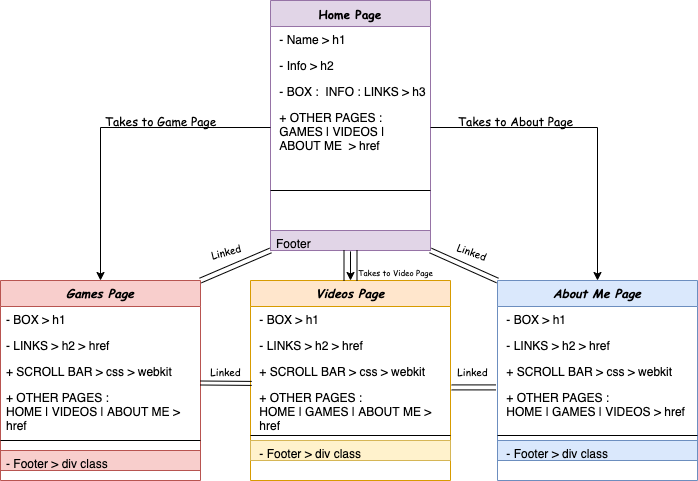

The diagram above was exported from draw.io. Its source (the exported page's mxGraphModel, read from the mxfile embedded in the PNG):
<mxGraphModel dx="858" dy="1180" grid="1" gridSize="10" guides="1" tooltips="1" connect="1" arrows="1" fold="1" page="1" pageScale="1" pageWidth="827" pageHeight="1169" math="0" shadow="0">
  <root>
    <mxCell id="WIyWlLk6GJQsqaUBKTNV-0" />
    <mxCell id="WIyWlLk6GJQsqaUBKTNV-1" parent="WIyWlLk6GJQsqaUBKTNV-0" />
    <mxCell id="zkfFHV4jXpPFQw0GAbJ--0" value="About Me Page" style="swimlane;fontStyle=3;align=center;verticalAlign=top;childLayout=stackLayout;horizontal=1;startSize=26;horizontalStack=0;resizeParent=1;resizeLast=0;collapsible=1;marginBottom=0;rounded=0;shadow=0;strokeWidth=1;fontFamily=Comic Sans MS;fillColor=#dae8fc;strokeColor=#6c8ebf;" parent="WIyWlLk6GJQsqaUBKTNV-1" vertex="1">
      <mxGeometry x="577" y="400" width="200" height="200" as="geometry">
        <mxRectangle x="230" y="140" width="160" height="26" as="alternateBounds" />
      </mxGeometry>
    </mxCell>
    <mxCell id="zkfFHV4jXpPFQw0GAbJ--1" value=" - BOX &gt; h1" style="text;align=left;verticalAlign=top;spacingLeft=4;spacingRight=4;overflow=hidden;rotatable=0;points=[[0,0.5],[1,0.5]];portConstraint=eastwest;" parent="zkfFHV4jXpPFQw0GAbJ--0" vertex="1">
      <mxGeometry y="26" width="200" height="26" as="geometry" />
    </mxCell>
    <mxCell id="zkfFHV4jXpPFQw0GAbJ--2" value=" - LINKS &gt; h2 &gt; href" style="text;align=left;verticalAlign=top;spacingLeft=4;spacingRight=4;overflow=hidden;rotatable=0;points=[[0,0.5],[1,0.5]];portConstraint=eastwest;rounded=0;shadow=0;html=0;" parent="zkfFHV4jXpPFQw0GAbJ--0" vertex="1">
      <mxGeometry y="52" width="200" height="26" as="geometry" />
    </mxCell>
    <mxCell id="zkfFHV4jXpPFQw0GAbJ--3" value=" + SCROLL BAR &gt; css &gt; webkit" style="text;align=left;verticalAlign=top;spacingLeft=4;spacingRight=4;overflow=hidden;rotatable=0;points=[[0,0.5],[1,0.5]];portConstraint=eastwest;rounded=0;shadow=0;html=0;" parent="zkfFHV4jXpPFQw0GAbJ--0" vertex="1">
      <mxGeometry y="78" width="200" height="26" as="geometry" />
    </mxCell>
    <mxCell id="0OB06s9RnatVEujUlncj-16" value=" + OTHER PAGES :&#10; HOME | GAMES | VIDEOS &gt; href " style="text;align=left;verticalAlign=top;spacingLeft=4;spacingRight=4;overflow=hidden;rotatable=0;points=[[0,0.5],[1,0.5]];portConstraint=eastwest;" vertex="1" parent="zkfFHV4jXpPFQw0GAbJ--0">
      <mxGeometry y="104" width="200" height="46" as="geometry" />
    </mxCell>
    <mxCell id="zkfFHV4jXpPFQw0GAbJ--4" value="" style="line;html=1;strokeWidth=1;align=left;verticalAlign=middle;spacingTop=-1;spacingLeft=3;spacingRight=3;rotatable=0;labelPosition=right;points=[];portConstraint=eastwest;" parent="zkfFHV4jXpPFQw0GAbJ--0" vertex="1">
      <mxGeometry y="150" width="200" height="10" as="geometry" />
    </mxCell>
    <mxCell id="zkfFHV4jXpPFQw0GAbJ--5" value=" - Footer &gt; div class" style="text;align=left;verticalAlign=top;spacingLeft=4;spacingRight=4;overflow=hidden;rotatable=0;points=[[0,0.5],[1,0.5]];portConstraint=eastwest;labelBackgroundColor=none;fillColor=#dae8fc;strokeColor=#6c8ebf;" parent="zkfFHV4jXpPFQw0GAbJ--0" vertex="1">
      <mxGeometry y="160" width="200" height="20" as="geometry" />
    </mxCell>
    <mxCell id="zkfFHV4jXpPFQw0GAbJ--17" value="Home Page" style="swimlane;fontStyle=1;align=center;verticalAlign=top;childLayout=stackLayout;horizontal=1;startSize=26;horizontalStack=0;resizeParent=1;resizeLast=0;collapsible=1;marginBottom=0;rounded=0;shadow=0;strokeWidth=1;labelBorderColor=none;whiteSpace=wrap;fontFamily=Comic Sans MS;fillColor=#e1d5e7;strokeColor=#9673a6;" parent="WIyWlLk6GJQsqaUBKTNV-1" vertex="1">
      <mxGeometry x="350" y="120" width="160" height="250" as="geometry">
        <mxRectangle x="550" y="140" width="160" height="26" as="alternateBounds" />
      </mxGeometry>
    </mxCell>
    <mxCell id="zkfFHV4jXpPFQw0GAbJ--18" value=" - Name &gt; h1" style="text;align=left;verticalAlign=top;spacingLeft=4;spacingRight=4;overflow=hidden;rotatable=0;points=[[0,0.5],[1,0.5]];portConstraint=eastwest;" parent="zkfFHV4jXpPFQw0GAbJ--17" vertex="1">
      <mxGeometry y="26" width="160" height="26" as="geometry" />
    </mxCell>
    <mxCell id="zkfFHV4jXpPFQw0GAbJ--19" value=" - Info &gt; h2" style="text;align=left;verticalAlign=top;spacingLeft=4;spacingRight=4;overflow=hidden;rotatable=0;points=[[0,0.5],[1,0.5]];portConstraint=eastwest;rounded=0;shadow=0;html=0;" parent="zkfFHV4jXpPFQw0GAbJ--17" vertex="1">
      <mxGeometry y="52" width="160" height="26" as="geometry" />
    </mxCell>
    <mxCell id="zkfFHV4jXpPFQw0GAbJ--20" value=" - BOX :  INFO : LINKS &gt; h3" style="text;align=left;verticalAlign=top;spacingLeft=4;spacingRight=4;overflow=hidden;rotatable=0;points=[[0,0.5],[1,0.5]];portConstraint=eastwest;rounded=0;shadow=0;html=0;" parent="zkfFHV4jXpPFQw0GAbJ--17" vertex="1">
      <mxGeometry y="78" width="160" height="26" as="geometry" />
    </mxCell>
    <mxCell id="zkfFHV4jXpPFQw0GAbJ--22" value=" + OTHER PAGES :&#10; GAMES | VIDEOS | &#10; ABOUT ME  &gt; href" style="text;align=left;verticalAlign=top;spacingLeft=4;spacingRight=4;overflow=hidden;rotatable=0;points=[[0,0.5],[1,0.5]];portConstraint=eastwest;rounded=0;shadow=0;html=0;" parent="zkfFHV4jXpPFQw0GAbJ--17" vertex="1">
      <mxGeometry y="104" width="160" height="46" as="geometry" />
    </mxCell>
    <mxCell id="zkfFHV4jXpPFQw0GAbJ--23" value="" style="line;html=1;strokeWidth=1;align=left;verticalAlign=middle;spacingTop=-1;spacingLeft=3;spacingRight=3;rotatable=0;labelPosition=right;points=[];portConstraint=eastwest;" parent="zkfFHV4jXpPFQw0GAbJ--17" vertex="1">
      <mxGeometry y="150" width="160" height="80" as="geometry" />
    </mxCell>
    <mxCell id="zkfFHV4jXpPFQw0GAbJ--25" value="Footer" style="text;align=left;verticalAlign=top;spacingLeft=4;spacingRight=4;overflow=hidden;rotatable=0;points=[[0,0.5],[1,0.5]];portConstraint=eastwest;fillColor=#e1d5e7;strokeColor=#9673a6;" parent="zkfFHV4jXpPFQw0GAbJ--17" vertex="1">
      <mxGeometry y="230" width="160" height="20" as="geometry" />
    </mxCell>
    <mxCell id="0OB06s9RnatVEujUlncj-0" value="Games Page" style="swimlane;fontStyle=3;align=center;verticalAlign=top;childLayout=stackLayout;horizontal=1;startSize=26;horizontalStack=0;resizeParent=1;resizeLast=0;collapsible=1;marginBottom=0;rounded=0;shadow=0;strokeWidth=1;fontFamily=Comic Sans MS;fillColor=#f8cecc;strokeColor=#b85450;" vertex="1" parent="WIyWlLk6GJQsqaUBKTNV-1">
      <mxGeometry x="80" y="400" width="200" height="200" as="geometry">
        <mxRectangle x="230" y="140" width="160" height="26" as="alternateBounds" />
      </mxGeometry>
    </mxCell>
    <mxCell id="0OB06s9RnatVEujUlncj-1" value="- BOX &gt; h1" style="text;align=left;verticalAlign=top;spacingLeft=4;spacingRight=4;overflow=hidden;rotatable=0;points=[[0,0.5],[1,0.5]];portConstraint=eastwest;" vertex="1" parent="0OB06s9RnatVEujUlncj-0">
      <mxGeometry y="26" width="200" height="26" as="geometry" />
    </mxCell>
    <mxCell id="0OB06s9RnatVEujUlncj-2" value="- LINKS &gt; h2 &gt; href " style="text;align=left;verticalAlign=top;spacingLeft=4;spacingRight=4;overflow=hidden;rotatable=0;points=[[0,0.5],[1,0.5]];portConstraint=eastwest;rounded=0;shadow=0;html=0;" vertex="1" parent="0OB06s9RnatVEujUlncj-0">
      <mxGeometry y="52" width="200" height="26" as="geometry" />
    </mxCell>
    <mxCell id="0OB06s9RnatVEujUlncj-3" value="+ SCROLL BAR &gt; css &gt; webkit" style="text;align=left;verticalAlign=top;spacingLeft=4;spacingRight=4;overflow=hidden;rotatable=0;points=[[0,0.5],[1,0.5]];portConstraint=eastwest;rounded=0;shadow=0;html=0;" vertex="1" parent="0OB06s9RnatVEujUlncj-0">
      <mxGeometry y="78" width="200" height="26" as="geometry" />
    </mxCell>
    <mxCell id="0OB06s9RnatVEujUlncj-19" value="+ OTHER PAGES :&#10;HOME | VIDEOS | ABOUT ME &gt;&#10;href " style="text;align=left;verticalAlign=top;spacingLeft=4;spacingRight=4;overflow=hidden;rotatable=0;points=[[0,0.5],[1,0.5]];portConstraint=eastwest;" vertex="1" parent="0OB06s9RnatVEujUlncj-0">
      <mxGeometry y="104" width="200" height="46" as="geometry" />
    </mxCell>
    <mxCell id="0OB06s9RnatVEujUlncj-4" value="" style="line;html=1;strokeWidth=1;align=left;verticalAlign=middle;spacingTop=-1;spacingLeft=3;spacingRight=3;rotatable=0;labelPosition=right;points=[];portConstraint=eastwest;" vertex="1" parent="0OB06s9RnatVEujUlncj-0">
      <mxGeometry y="150" width="200" height="20" as="geometry" />
    </mxCell>
    <mxCell id="0OB06s9RnatVEujUlncj-5" value="- Footer &gt; div class" style="text;align=left;verticalAlign=top;spacingLeft=4;spacingRight=4;overflow=hidden;rotatable=0;points=[[0,0.5],[1,0.5]];portConstraint=eastwest;fillColor=#f8cecc;strokeColor=#b85450;" vertex="1" parent="0OB06s9RnatVEujUlncj-0">
      <mxGeometry y="170" width="200" height="20" as="geometry" />
    </mxCell>
    <mxCell id="0OB06s9RnatVEujUlncj-6" value="Videos Page" style="swimlane;fontStyle=3;align=center;verticalAlign=top;childLayout=stackLayout;horizontal=1;startSize=26;horizontalStack=0;resizeParent=1;resizeLast=0;collapsible=1;marginBottom=0;rounded=0;shadow=0;strokeWidth=1;fillColor=#ffe6cc;strokeColor=#d79b00;fontFamily=Comic Sans MS;" vertex="1" parent="WIyWlLk6GJQsqaUBKTNV-1">
      <mxGeometry x="330" y="400" width="200" height="200" as="geometry">
        <mxRectangle x="230" y="140" width="160" height="26" as="alternateBounds" />
      </mxGeometry>
    </mxCell>
    <mxCell id="0OB06s9RnatVEujUlncj-7" value=" - BOX &gt; h1" style="text;align=left;verticalAlign=top;spacingLeft=4;spacingRight=4;overflow=hidden;rotatable=0;points=[[0,0.5],[1,0.5]];portConstraint=eastwest;" vertex="1" parent="0OB06s9RnatVEujUlncj-6">
      <mxGeometry y="26" width="200" height="26" as="geometry" />
    </mxCell>
    <mxCell id="0OB06s9RnatVEujUlncj-8" value=" - LINKS &gt; h2 &gt; href" style="text;align=left;verticalAlign=top;spacingLeft=4;spacingRight=4;overflow=hidden;rotatable=0;points=[[0,0.5],[1,0.5]];portConstraint=eastwest;rounded=0;shadow=0;html=0;" vertex="1" parent="0OB06s9RnatVEujUlncj-6">
      <mxGeometry y="52" width="200" height="26" as="geometry" />
    </mxCell>
    <mxCell id="0OB06s9RnatVEujUlncj-9" value=" + SCROLL BAR &gt; css &gt; webkit" style="text;align=left;verticalAlign=top;spacingLeft=4;spacingRight=4;overflow=hidden;rotatable=0;points=[[0,0.5],[1,0.5]];portConstraint=eastwest;rounded=0;shadow=0;html=0;" vertex="1" parent="0OB06s9RnatVEujUlncj-6">
      <mxGeometry y="78" width="200" height="26" as="geometry" />
    </mxCell>
    <mxCell id="0OB06s9RnatVEujUlncj-18" value=" + OTHER PAGES :&#10; HOME | GAMES | ABOUT ME &gt;&#10; href " style="text;align=left;verticalAlign=top;spacingLeft=4;spacingRight=4;overflow=hidden;rotatable=0;points=[[0,0.5],[1,0.5]];portConstraint=eastwest;" vertex="1" parent="0OB06s9RnatVEujUlncj-6">
      <mxGeometry y="104" width="200" height="46" as="geometry" />
    </mxCell>
    <mxCell id="0OB06s9RnatVEujUlncj-10" value="" style="line;html=1;strokeWidth=1;align=left;verticalAlign=middle;spacingTop=-1;spacingLeft=3;spacingRight=3;rotatable=0;labelPosition=right;points=[];portConstraint=eastwest;" vertex="1" parent="0OB06s9RnatVEujUlncj-6">
      <mxGeometry y="150" width="200" height="10" as="geometry" />
    </mxCell>
    <mxCell id="0OB06s9RnatVEujUlncj-23" value=" - Footer &gt; div class" style="text;align=left;verticalAlign=top;spacingLeft=4;spacingRight=4;overflow=hidden;rotatable=0;points=[[0,0.5],[1,0.5]];portConstraint=eastwest;labelBackgroundColor=none;fillColor=#fff2cc;strokeColor=#d6b656;" vertex="1" parent="0OB06s9RnatVEujUlncj-6">
      <mxGeometry y="160" width="200" height="20" as="geometry" />
    </mxCell>
    <mxCell id="0OB06s9RnatVEujUlncj-12" style="edgeStyle=orthogonalEdgeStyle;rounded=0;orthogonalLoop=1;jettySize=auto;html=1;exitX=0;exitY=0.5;exitDx=0;exitDy=0;entryX=0.5;entryY=0;entryDx=0;entryDy=0;" edge="1" parent="WIyWlLk6GJQsqaUBKTNV-1" source="zkfFHV4jXpPFQw0GAbJ--22" target="0OB06s9RnatVEujUlncj-0">
      <mxGeometry relative="1" as="geometry" />
    </mxCell>
    <mxCell id="0OB06s9RnatVEujUlncj-13" style="edgeStyle=orthogonalEdgeStyle;rounded=0;orthogonalLoop=1;jettySize=auto;html=1;exitX=1;exitY=0.5;exitDx=0;exitDy=0;entryX=0.5;entryY=0;entryDx=0;entryDy=0;" edge="1" parent="WIyWlLk6GJQsqaUBKTNV-1" source="zkfFHV4jXpPFQw0GAbJ--22" target="zkfFHV4jXpPFQw0GAbJ--0">
      <mxGeometry relative="1" as="geometry" />
    </mxCell>
    <mxCell id="0OB06s9RnatVEujUlncj-15" value="" style="endArrow=classic;html=1;exitX=0.5;exitY=1.045;exitDx=0;exitDy=0;exitPerimeter=0;entryX=0.5;entryY=0;entryDx=0;entryDy=0;" edge="1" parent="WIyWlLk6GJQsqaUBKTNV-1" source="zkfFHV4jXpPFQw0GAbJ--25" target="0OB06s9RnatVEujUlncj-6">
      <mxGeometry width="50" height="50" relative="1" as="geometry">
        <mxPoint x="340" y="570" as="sourcePoint" />
        <mxPoint x="350" y="660" as="targetPoint" />
      </mxGeometry>
    </mxCell>
    <mxCell id="0OB06s9RnatVEujUlncj-20" value="" style="shape=link;html=1;width=-4;entryX=0.006;entryY=0.958;entryDx=0;entryDy=0;entryPerimeter=0;" edge="1" parent="WIyWlLk6GJQsqaUBKTNV-1" target="0OB06s9RnatVEujUlncj-9">
      <mxGeometry width="100" relative="1" as="geometry">
        <mxPoint x="280" y="502.5" as="sourcePoint" />
        <mxPoint x="310" y="502.5" as="targetPoint" />
      </mxGeometry>
    </mxCell>
    <mxCell id="0OB06s9RnatVEujUlncj-21" value="" style="shape=link;html=1;width=-5;entryX=-0.009;entryY=1.112;entryDx=0;entryDy=0;entryPerimeter=0;exitX=1.006;exitY=0.063;exitDx=0;exitDy=0;exitPerimeter=0;" edge="1" parent="WIyWlLk6GJQsqaUBKTNV-1" source="0OB06s9RnatVEujUlncj-18" target="zkfFHV4jXpPFQw0GAbJ--3">
      <mxGeometry width="100" relative="1" as="geometry">
        <mxPoint x="290" y="512.5" as="sourcePoint" />
        <mxPoint x="341.20000000000005" y="512.9079999999999" as="targetPoint" />
      </mxGeometry>
    </mxCell>
    <mxCell id="0OB06s9RnatVEujUlncj-22" value="" style="shape=link;html=1;width=13;entryX=0.5;entryY=0;entryDx=0;entryDy=0;" edge="1" parent="WIyWlLk6GJQsqaUBKTNV-1" target="0OB06s9RnatVEujUlncj-6">
      <mxGeometry width="100" relative="1" as="geometry">
        <mxPoint x="430" y="370" as="sourcePoint" />
        <mxPoint x="585.2" y="516.912" as="targetPoint" />
      </mxGeometry>
    </mxCell>
    <mxCell id="0OB06s9RnatVEujUlncj-24" value="" style="shape=link;html=1;width=5;exitX=1;exitY=0;exitDx=0;exitDy=0;" edge="1" parent="WIyWlLk6GJQsqaUBKTNV-1" source="0OB06s9RnatVEujUlncj-0">
      <mxGeometry width="100" relative="1" as="geometry">
        <mxPoint x="290" y="512.5" as="sourcePoint" />
        <mxPoint x="350" y="370" as="targetPoint" />
      </mxGeometry>
    </mxCell>
    <mxCell id="0OB06s9RnatVEujUlncj-25" value="" style="shape=link;html=1;width=5;exitX=0;exitY=0;exitDx=0;exitDy=0;" edge="1" parent="WIyWlLk6GJQsqaUBKTNV-1" source="zkfFHV4jXpPFQw0GAbJ--0">
      <mxGeometry width="100" relative="1" as="geometry">
        <mxPoint x="290" y="410" as="sourcePoint" />
        <mxPoint x="510" y="370" as="targetPoint" />
      </mxGeometry>
    </mxCell>
    <mxCell id="0OB06s9RnatVEujUlncj-27" value="Takes to Game Page" style="text;html=1;align=center;verticalAlign=middle;resizable=0;points=[];autosize=1;fontFamily=Comic Sans MS;" vertex="1" parent="WIyWlLk6GJQsqaUBKTNV-1">
      <mxGeometry x="175" y="230" width="130" height="20" as="geometry" />
    </mxCell>
    <mxCell id="0OB06s9RnatVEujUlncj-28" value="Takes to About Page" style="text;html=1;align=center;verticalAlign=middle;resizable=0;points=[];autosize=1;fontFamily=Comic Sans MS;" vertex="1" parent="WIyWlLk6GJQsqaUBKTNV-1">
      <mxGeometry x="530" y="230" width="130" height="20" as="geometry" />
    </mxCell>
    <mxCell id="0OB06s9RnatVEujUlncj-29" value="&lt;font style=&quot;font-size: 8px&quot;&gt;Takes to Video Page&lt;/font&gt;" style="text;html=1;align=center;verticalAlign=middle;resizable=0;points=[];autosize=1;fontFamily=Comic Sans MS;" vertex="1" parent="WIyWlLk6GJQsqaUBKTNV-1">
      <mxGeometry x="430" y="380" width="90" height="20" as="geometry" />
    </mxCell>
    <mxCell id="0OB06s9RnatVEujUlncj-32" value="&lt;font style=&quot;font-size: 10px&quot;&gt;Linked&lt;/font&gt;" style="text;html=1;align=center;verticalAlign=middle;resizable=0;points=[];autosize=1;fontFamily=Comic Sans MS;rotation=-15;" vertex="1" parent="WIyWlLk6GJQsqaUBKTNV-1">
      <mxGeometry x="280" y="360" width="50" height="20" as="geometry" />
    </mxCell>
    <mxCell id="0OB06s9RnatVEujUlncj-33" value="&lt;font style=&quot;font-size: 10px&quot;&gt;Linked&lt;/font&gt;" style="text;html=1;align=center;verticalAlign=middle;resizable=0;points=[];autosize=1;fontFamily=Comic Sans MS;rotation=20;" vertex="1" parent="WIyWlLk6GJQsqaUBKTNV-1">
      <mxGeometry x="527" y="360" width="50" height="20" as="geometry" />
    </mxCell>
    <mxCell id="0OB06s9RnatVEujUlncj-34" value="&lt;font style=&quot;font-size: 10px&quot;&gt;Linked&lt;/font&gt;" style="text;html=1;align=center;verticalAlign=middle;resizable=0;points=[];autosize=1;fontFamily=Comic Sans MS;rotation=0;" vertex="1" parent="WIyWlLk6GJQsqaUBKTNV-1">
      <mxGeometry x="280" y="480" width="50" height="20" as="geometry" />
    </mxCell>
    <mxCell id="0OB06s9RnatVEujUlncj-35" value="&lt;font style=&quot;font-size: 10px&quot;&gt;Linked&lt;/font&gt;" style="text;html=1;align=center;verticalAlign=middle;resizable=0;points=[];autosize=1;fontFamily=Comic Sans MS;rotation=0;" vertex="1" parent="WIyWlLk6GJQsqaUBKTNV-1">
      <mxGeometry x="527" y="480" width="50" height="20" as="geometry" />
    </mxCell>
  </root>
</mxGraphModel>